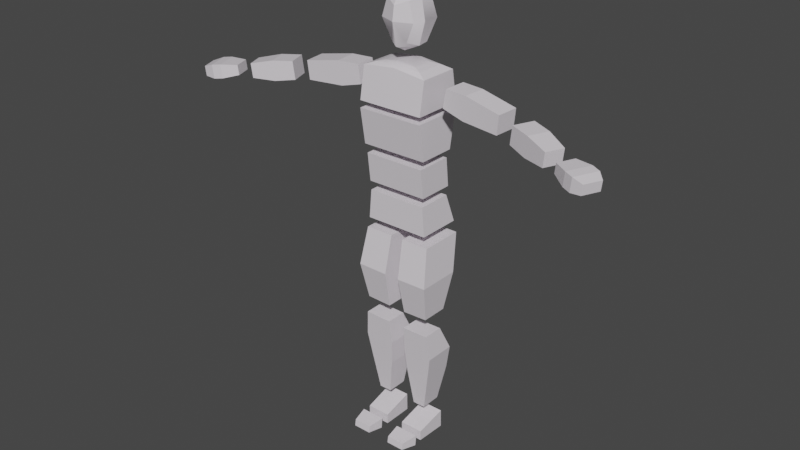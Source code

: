 # Source: esqueleto.blend  (saved by Blender 2.90.8; exported with 4.5.12 LTS)
import bpy
from mathutils import Matrix  # noqa: F401  (used for matrix-valued properties, if any)

bpy.ops.wm.read_factory_settings(use_empty=True)
scene = bpy.context.scene
scene.name = 'Scene'

# ---- collections
col_collection = bpy.data.collections.new('Collection'); scene.collection.children.link(col_collection)

# ---- materials (node trees are filled in below, after node groups)
mat_material_001 = bpy.data.materials.new('Material.001')
mat_material_001.use_transparent_shadow = False
mat_material_001.diffuse_color = (0.7969, 0.7471, 0.8, 1.0)

# ---- material node trees
mat_material_001.use_nodes = True; mat_material_001.node_tree.nodes.clear()
_N = mat_material_001.node_tree.nodes; _L = mat_material_001.node_tree.links
n0 = _N.new('ShaderNodeBsdfPrincipled'); n0.name = 'Principled BSDF'; n0.location = (10, 300)
n0.distribution = 'GGX'
n0.subsurface_method = 'BURLEY'
n0.inputs[0].default_value = (0.7969, 0.7471, 0.8, 1.0)
n0.inputs[2].default_value = 0.4
n0.inputs[3].default_value = 1.45
n0.inputs[27].default_value = (0.0, 0.0, 0.0, 1.0)
n0.inputs[28].default_value = 1.0
n1 = _N.new('ShaderNodeOutputMaterial'); n1.name = 'Material Output'; n1.location = (300, 300)
_L.new(n0.outputs[0], n1.inputs[0])
n1.is_active_output = True

# ---- world
world_world = bpy.data.worlds.new('World'); scene.world = world_world
world_world.use_nodes = True; world_world.node_tree.nodes.clear()
_N = world_world.node_tree.nodes; _L = world_world.node_tree.links
n0 = _N.new('ShaderNodeOutputWorld'); n0.name = 'World Output'; n0.location = (300, 300)
n1 = _N.new('ShaderNodeBackground'); n1.name = 'Background'; n1.location = (10, 300)
n1.inputs[0].default_value = (0.05088, 0.05088, 0.05088, 1.0)
_L.new(n1.outputs[0], n0.inputs[0])
n0.is_active_output = True
world_world.color = (0.05088, 0.05088, 0.05088)
world_world.use_sun_shadow = False
world_world.sun_shadow_jitter_overblur = 0.0

# ---- meshes
me_human = bpy.data.meshes.new('Human')
me_human.from_pydata([(0.7845, 0.2456, -4.733), (0.2229, 0.2456, -4.733), (0.2165, -0.4743, -4.916), (0.7645, -0.4743, -4.916), (0.2229, 0.2541, -5.167), (0.7845, 0.2541, -5.167), (0.7645, -0.4743, -5.159), (0.2165, -0.4743, -5.159), (-0.000129, 0.5575, 2.753), (0.772, 0.553, 2.753), (0.772, -0.6124, 2.753), (-0.000129, -0.619, 2.753), (0.7693, 0.5414, 2.594), (-0.000129, 0.5453, 2.594), (-0.000129, -0.6221, 2.594), (0.7693, -0.6221, 2.594), (0.7693, -0.4893, 1.763), (-0.000129, -0.4893, 1.763), (-0.000129, 0.3859, 1.763), (0.7693, 0.3859, 1.763), (0.4587, -0.08032, 4.51), (0.3679, -0.08032, 4.999), (0.2735, -0.3376, 4.932), (0.394, -0.3599, 4.51), (-0.000129, 0.2166, 5.197), (0.3747, 0.201, 4.98), (-0.000129, 0.3509, 4.999), (-0.000129, 0.1955, 3.875), (-0.000129, 0.4201, 4.51), (0.4658, 0.2887, 4.51), (0.3282, 0.1487, 4.022), (0.3563, -0.1216, 4.009), (0.1913, -0.3153, 4.069), (-0.000129, -0.5157, 4.51), (-0.000129, -0.4134, 3.988), (0.7098, 0.3606, 1.57), (-0.000129, 0.3606, 1.57), (-0.000129, -0.4858, 1.57), (0.7098, -0.4858, 1.57), (0.7098, -0.4043, 0.8983), (-0.000129, -0.4043, 0.8983), (-0.000129, 0.4312, 0.8983), (0.7098, 0.4312, 0.8983), (0.6891, 0.4043, 0.6964), (-0.000129, 0.4043, 0.6964), (-0.000129, -0.4043, 0.6964), (0.6891, -0.4043, 0.6964), (0.7457, -0.4043, 0.0251), (-0.000129, -0.4043, 0.0251), (-0.000129, 0.6154, 0.0251), (0.7457, 0.6154, 0.0251), (0.8089, 0.6277, -0.2298), (0.1477, 0.6277, -0.2298), (0.1477, -0.392, -0.2298), (0.8089, -0.392, -0.2298), (0.8952, -0.5706, -1.102), (0.1785, -0.5709, -1.112), (0.1785, 0.4344, -1.112), (0.2092, 0.2285, -1.994), (0.8011, 0.2292, -1.974), (0.8011, -0.3916, -1.974), (0.2092, -0.3923, -1.994), (0.8952, 0.4348, -1.102), (0.8367, 0.07682, -2.386), (0.2061, 0.07682, -2.401), (0.2061, -0.4104, -2.401), (0.8367, -0.4104, -2.386), (0.9, -0.3518, -2.993), (0.1862, -0.3512, -2.993), (0.1862, 0.3701, -2.993), (0.3505, 0.2728, -4.437), (0.6448, 0.2728, -4.437), (0.6448, -0.2101, -4.437), (0.3505, -0.2101, -4.437), (0.9, 0.3695, -2.993), (0.2283, 0.394, -3.561), (0.8009, 0.3927, -3.561), (0.8009, -0.2982, -3.561), (0.2283, -0.2969, -3.561), (0.2229, -0.6585, -4.92), (0.7845, -0.6585, -4.92), (0.7845, -0.685, -5.167), (0.2229, -0.685, -5.167), (-0.000129, -0.3153, 5.094), (-0.000129, -0.4681, 4.825), (0.772, 0.4261, 3.481), (0.772, -0.4866, 3.484), (-0.000129, 0.4239, 3.568), (-0.000129, -0.4866, 3.574), (-0.000129, -0.08032, 5.224), (0.703, -1.037, -4.959), (0.703, -1.061, -5.116), (0.278, -1.037, -4.959), (0.278, -1.061, -5.116), (0.6489, 0.3165, -4.838), (0.3586, 0.3165, -4.838), (1.571, -0.2893, 2.786), (1.071, -0.271, 2.925), (1.116, 0.2628, 2.934), (1.615, 0.2057, 2.796), (1.181, 0.2332, 3.351), (1.684, 0.1886, 3.339), (1.137, -0.2618, 3.341), (1.64, -0.3063, 3.329), (2.47, 0.1302, 2.751), (2.518, 0.1174, 3.177), (2.474, -0.3776, 3.167), (2.426, -0.3647, 2.741), (3.234, -0.6177, 2.596), (2.786, -0.4456, 2.677), (2.963, 0.01886, 2.669), (3.411, -0.1532, 2.588), (3.015, 0.006032, 3.078), (3.46, -0.164, 3.04), (2.838, -0.4584, 3.086), (3.283, -0.6284, 3.048), (3.9, -0.3857, 2.589), (3.942, -0.3962, 2.914), (3.781, -0.7968, 2.922), (3.739, -0.7864, 2.597), (4.454, -0.9037, 2.524), (4.118, -0.7519, 2.616), (4.217, -0.502, 2.612), (4.591, -0.5555, 2.517), (4.246, -0.5091, 2.835), (4.63, -0.5653, 2.83), (4.487, -0.9108, 2.837), (4.147, -0.7589, 2.84), (4.089, -0.9044, 2.843), (4.408, -1.115, 2.841), (4.061, -0.8974, 2.619), (4.369, -1.105, 2.528), (4.56, -1.181, 2.501), (4.651, -0.9563, 2.497), (4.862, -1.03, 2.513), (4.797, -1.191, 2.516), (4.6, -1.191, 2.814), (4.691, -0.9661, 2.81), (4.782, -0.6332, 2.491), (4.821, -0.643, 2.803), (4.825, -1.198, 2.74), (4.89, -1.037, 2.737), (0.5561, -0.3659, 3.567), (-0.000129, -0.3691, 3.631), (-0.000129, 0.3063, 3.629), (0.5562, 0.305, 3.567), (0.3852, -0.2648, 3.606), (-0.000129, -0.267, 3.66), (-0.000129, 0.2045, 3.659), (0.3853, 0.2036, 3.605), (0.3586, 0.3209, -5.062), (4.955, -0.7987, 2.508), (4.984, -0.8057, 2.732), (-0.000129, -0.1391, 3.846), (0.394, -0.3599, 4.51)], [], [(0, 1, 2, 3), (4, 5, 6, 7), (8, 9, 10, 11), (12, 13, 14, 15), (16, 15, 14, 17), (18, 19, 16, 17), (19, 12, 15, 16), (18, 13, 12, 19), (20, 21, 22, 23), (24, 25, 26), (27, 28, 29, 30), (31, 20, 23, 32), (32, 23, 33, 34), (35, 36, 37, 38), (39, 38, 37, 40), (41, 42, 39, 40), (42, 35, 38, 39), (41, 36, 35, 42), (43, 44, 45, 46), (47, 46, 45, 48), (49, 50, 47, 48), (50, 43, 46, 47), (49, 44, 43, 50), (51, 52, 53, 54), (55, 54, 53, 56), (56, 53, 52, 57), (58, 59, 60, 61), (62, 51, 54, 55), (57, 52, 51, 62), (58, 57, 62, 59), (59, 62, 55, 60), (61, 56, 57, 58), (60, 55, 56, 61), (63, 64, 65, 66), (67, 66, 65, 68), (68, 65, 64, 69), (70, 71, 72, 73), (74, 63, 66, 67), (69, 64, 63, 74), (70, 75, 76, 71), (71, 76, 77, 72), (73, 78, 75, 70), (72, 77, 78, 73), (75, 69, 74, 76), (76, 74, 67, 77), (78, 68, 69, 75), (77, 67, 68, 78), (79, 80, 81, 82), (83, 84, 22), (29, 28, 26, 25), (33, 23, 22, 84), (10, 9, 85, 86), (9, 8, 87, 85), (11, 10, 86, 88), (21, 89, 83, 22), (7, 2, 1, 4), (6, 3, 2, 7), (5, 0, 3, 6), (81, 80, 90, 91), (91, 90, 92, 93), (82, 81, 91, 93), (80, 79, 92, 90), (93, 92, 79, 82), (1, 0, 94, 95), (96, 97, 98, 99), (99, 98, 100, 101), (101, 100, 102, 103), (103, 102, 97, 96), (104, 105, 106, 107), (100, 98, 97, 102), (106, 103, 96, 107), (105, 101, 103, 106), (104, 99, 101, 105), (107, 96, 99, 104), (108, 109, 110, 111), (111, 110, 112, 113), (113, 112, 114, 115), (115, 114, 109, 108), (116, 117, 118, 119), (112, 110, 109, 114), (118, 115, 108, 119), (117, 113, 115, 118), (116, 111, 113, 117), (119, 108, 111, 116), (120, 121, 122, 123), (123, 122, 124, 125), (126, 127, 128, 129), (129, 128, 130, 131), (132, 133, 134, 135), (127, 121, 130, 128), (136, 129, 131, 132), (137, 126, 129, 136), (138, 123, 125, 139), (133, 120, 123, 138), (132, 131, 120, 133), (139, 125, 126, 137), (124, 122, 121, 127), (137, 136, 140, 141), (125, 124, 127, 126), (131, 130, 121, 120), (142, 143, 88, 86), (144, 145, 85, 87), (143, 142, 146, 147), (145, 142, 86, 85), (148, 147, 146, 149), (142, 145, 149, 146), (145, 144, 148, 149), (4, 1, 95, 150), (134, 141, 140, 135), (151, 152, 141, 134), (133, 138, 151, 134), (139, 137, 141, 152), (136, 132, 135, 140), (138, 139, 152, 151), (25, 24, 89, 21), (30, 29, 20, 31), (29, 25, 21, 20), (27, 30, 31, 153), (31, 32, 34, 153)])
me_human.polygons.foreach_set('use_smooth', [True] * 119)
_k = set([(0, 1), (0, 3), (0, 5), (0, 94), (1, 2), (1, 4), (1, 95), (2, 3), (2, 7), (3, 6), (4, 5), (4, 7), (4, 150), (5, 6), (6, 7), (8, 9), (9, 10), (9, 85), (10, 11), (10, 86), (12, 13), (12, 15), (12, 19), (14, 15), (15, 16), (16, 17), (16, 19), (18, 19), (20, 21), (20, 31), (21, 22), (21, 25), (21, 89), (22, 23), (22, 83), (22, 84), (23, 32), (23, 33), (24, 25), (24, 26), (24, 89), (25, 26), (25, 29), (26, 28), (27, 28), (27, 30), (27, 153), (28, 29), (29, 30), (30, 31), (31, 32), (31, 153), (33, 34), (33, 84), (35, 36), (35, 38), (35, 42), (37, 38), (38, 39), (39, 40), (39, 42), (41, 42), (43, 44), (43, 46), (43, 50), (45, 46), (46, 47), (47, 48), (47, 50), (49, 50), (51, 52), (51, 54), (51, 62), (52, 53), (52, 57), (53, 54), (53, 56), (54, 55), (55, 56), (55, 60), (55, 62), (56, 61), (57, 58), (57, 62), (58, 59), (58, 61), (59, 60), (59, 62), (60, 61), (63, 64), (63, 66), (63, 74), (64, 65), (64, 69), (65, 66), (65, 68), (66, 67), (67, 74), (67, 77), (68, 69), (68, 78), (69, 74), (69, 75), (70, 71), (70, 73), (70, 75), (71, 72), (71, 76), (72, 73), (72, 77), (73, 78), (74, 76), (75, 76), (75, 78), (79, 80), (79, 82), (79, 92), (80, 81), (80, 90), (81, 82), (81, 91), (82, 93), (83, 84), (83, 89), (85, 86), (85, 87), (85, 145), (86, 88), (86, 142), (90, 91), (90, 92), (91, 93), (92, 93), (94, 95), (95, 150), (96, 97), (96, 99), (96, 107), (97, 98), (97, 102), (98, 99), (98, 100), (99, 104), (100, 101), (100, 102), (101, 103), (101, 105), (102, 103), (103, 106), (104, 105), (104, 107), (105, 106), (106, 107), (108, 109), (108, 111), (108, 119), (109, 110), (109, 114), (110, 111), (110, 112), (111, 116), (112, 113), (112, 114), (113, 115), (113, 117), (114, 115), (115, 118), (116, 117), (116, 119), (117, 118), (118, 119), (120, 123), (120, 131), (121, 122), (121, 130), (122, 123), (122, 124), (123, 125), (123, 138), (124, 125), (124, 127), (125, 126), (125, 139), (126, 129), (127, 128), (128, 129), (128, 130), (129, 131), (129, 136), (130, 131), (131, 132), (132, 133), (132, 135), (132, 136), (133, 138), (134, 135), (134, 151), (135, 140), (136, 137), (136, 140), (137, 139), (138, 139), (138, 151), (139, 152), (140, 141), (141, 152), (142, 143), (142, 145), (142, 146), (144, 145), (145, 149), (146, 147), (146, 149), (148, 149), (151, 152)])
me_human.attributes.new('sharp_edge', 'BOOLEAN', 'EDGE').data.foreach_set('value', [ (min(e.vertices), max(e.vertices)) in _k for e in me_human.edges])
_uv = me_human.uv_layers.new(name='UVMap')
_uv.uv.foreach_set('vector', [0.625, 0.625, 0.875, 0.625, 0.875, 0.75, 0.625, 0.75, 0.125, 0.625, 0.375, 0.625, 0.375, 0.75, 0.125, 0.75, 0.125, 0.5, 0.375, 0.5, 0.375, 0.75, 0.125, 0.75, 0.625, 0.5, 0.875, 0.5, 0.875, 0.75, 0.625, 0.75, 0.375, 0.75, 0.625, 0.75, 0.625, 1.0, 0.375, 1.0, 0.125, 0.5, 0.375, 0.5, 0.375, 0.75, 0.125, 0.75, 0.375, 0.5, 0.625, 0.5, 0.625, 0.75, 0.375, 0.75, 0.375, 0.25, 0.625, 0.25, 0.625, 0.5, 0.375, 0.5, 0.5, 0.625, 0.625, 0.625, 0.625, 0.75, 0.5, 0.75, 0.0, 0.0, 0.5, 0.5, 0.5, 0.25, 0.375, 0.25, 0.5, 0.25, 0.5, 0.5, 0.375, 0.5, 0.375, 0.625, 0.5, 0.625, 0.5, 0.75, 0.375, 0.75, 0.375, 0.75, 0.5, 0.75, 0.5, 1.0, 0.375, 1.0, 0.625, 0.5, 0.875, 0.5, 0.875, 0.75, 0.625, 0.75, 0.375, 0.75, 0.625, 0.75, 0.625, 1.0, 0.375, 1.0, 0.125, 0.5, 0.375, 0.5, 0.375, 0.75, 0.125, 0.75, 0.375, 0.5, 0.625, 0.5, 0.625, 0.75, 0.375, 0.75, 0.375, 0.25, 0.625, 0.25, 0.625, 0.5, 0.375, 0.5, 0.625, 0.5, 0.875, 0.5, 0.875, 0.75, 0.625, 0.75, 0.375, 0.75, 0.625, 0.75, 0.625, 1.0, 0.375, 1.0, 0.125, 0.5, 0.375, 0.5, 0.375, 0.75, 0.125, 0.75, 0.375, 0.5, 0.625, 0.5, 0.625, 0.75, 0.375, 0.75, 0.375, 0.25, 0.625, 0.25, 0.625, 0.5, 0.375, 0.5, 0.625, 0.5, 0.875, 0.5, 0.875, 0.75, 0.625, 0.75, 0.5, 0.75, 0.625, 0.75, 0.625, 1.0, 0.5, 1.0, 0.5, 0.0, 0.625, 0.0, 0.625, 0.25, 0.5, 0.25, 0.125, 0.5, 0.375, 0.5, 0.375, 0.75, 0.125, 0.75, 0.5, 0.5, 0.625, 0.5, 0.625, 0.75, 0.5, 0.75, 0.5, 0.25, 0.625, 0.25, 0.625, 0.5, 0.5, 0.5, 0.375, 0.25, 0.5, 0.25, 0.5, 0.5, 0.375, 0.5, 0.375, 0.5, 0.5, 0.5, 0.5, 0.75, 0.375, 0.75, 0.375, 0.0, 0.5, 0.0, 0.5, 0.25, 0.375, 0.25, 0.375, 0.75, 0.5, 0.75, 0.5, 1.0, 0.375, 1.0, 0.625, 0.5, 0.875, 0.5, 0.875, 0.75, 0.625, 0.75, 0.5632, 0.75, 0.625, 0.75, 0.625, 1.0, 0.5632, 1.0, 0.5632, 0.0, 0.625, 0.0, 0.625, 0.25, 0.5632, 0.25, 0.125, 0.5, 0.375, 0.5, 0.375, 0.75, 0.125, 0.75, 0.5632, 0.5, 0.625, 0.5, 0.625, 0.75, 0.5632, 0.75, 0.5632, 0.25, 0.625, 0.25, 0.625, 0.5, 0.5632, 0.5, 0.375, 0.25, 0.5, 0.25, 0.5, 0.5, 0.375, 0.5, 0.375, 0.5, 0.5, 0.5, 0.5, 0.75, 0.375, 0.75, 0.375, 0.0, 0.5, 0.0, 0.5, 0.25, 0.375, 0.25, 0.375, 0.75, 0.5, 0.75, 0.5, 1.0, 0.375, 1.0, 0.5, 0.25, 0.5632, 0.25, 0.5632, 0.5, 0.5, 0.5, 0.5, 0.5, 0.5632, 0.5, 0.5632, 0.75, 0.5, 0.75, 0.5, 0.0, 0.5632, 0.0, 0.5632, 0.25, 0.5, 0.25, 0.5, 0.75, 0.5632, 0.75, 0.5632, 1.0, 0.5, 1.0, 0.625, 0.125, 0.625, 0.625, 0.375, 0.625, 0.375, 0.125, 0.0, 0.0, 0.5, 1.0, 0.5, 0.75, 0.5, 0.5, 0.5, 0.25, 0.5, 0.25, 0.5, 0.5, 0.5, 1.0, 0.5, 0.75, 0.5, 0.75, 0.5, 1.0, 0.375, 0.75, 0.375, 0.5, 0.375, 0.5, 0.375, 0.75, 0.375, 0.5, 0.125, 0.5, 0.125, 0.5, 0.375, 0.5, 0.125, 0.75, 0.375, 0.75, 0.375, 0.75, 0.125, 0.75, 0.5, 0.625, 0.0, 0.0, 0.0, 0.0, 0.5, 0.75, 0.375, 0.0, 0.625, 0.0, 0.625, 0.125, 0.375, 0.125, 0.375, 0.75, 0.625, 0.75, 0.625, 1.0, 0.375, 1.0, 0.375, 0.625, 0.625, 0.625, 0.625, 0.75, 0.375, 0.75, 0.375, 0.625, 0.625, 0.625, 0.625, 0.75, 0.375, 0.75, 0.375, 0.75, 0.625, 0.75, 0.625, 1.0, 0.375, 1.0, 0.125, 0.625, 0.375, 0.625, 0.375, 0.75, 0.125, 0.75, 0.625, 0.625, 0.875, 0.625, 0.875, 0.75, 0.625, 0.75, 0.375, 0.0, 0.625, 0.0, 0.625, 0.125, 0.375, 0.125, 0.875, 0.625, 0.625, 0.625, 0.625, 0.625, 0.875, 0.625, 0.5129, 0.0, 0.625, 0.0, 0.625, 0.25, 0.5129, 0.25, 0.5129, 0.25, 0.625, 0.25, 0.625, 0.5, 0.5129, 0.5, 0.5129, 0.5, 0.625, 0.5, 0.625, 0.75, 0.5129, 0.75, 0.5129, 0.75, 0.625, 0.75, 0.625, 1.0, 0.5129, 1.0, 0.125, 0.5, 0.375, 0.5, 0.375, 0.75, 0.125, 0.75, 0.625, 0.5, 0.875, 0.5, 0.875, 0.75, 0.625, 0.75, 0.375, 0.75, 0.5129, 0.75, 0.5129, 1.0, 0.375, 1.0, 0.375, 0.5, 0.5129, 0.5, 0.5129, 0.75, 0.375, 0.75, 0.375, 0.25, 0.5129, 0.25, 0.5129, 0.5, 0.375, 0.5, 0.375, 0.0, 0.5129, 0.0, 0.5129, 0.25, 0.375, 0.25, 0.5129, 0.0, 0.625, 0.0, 0.625, 0.25, 0.5129, 0.25, 0.5129, 0.25, 0.625, 0.25, 0.625, 0.5, 0.5129, 0.5, 0.5129, 0.5, 0.625, 0.5, 0.625, 0.75, 0.5129, 0.75, 0.5129, 0.75, 0.625, 0.75, 0.625, 1.0, 0.5129, 1.0, 0.125, 0.5, 0.375, 0.5, 0.375, 0.75, 0.125, 0.75, 0.625, 0.5, 0.875, 0.5, 0.875, 0.75, 0.625, 0.75, 0.375, 0.75, 0.5129, 0.75, 0.5129, 1.0, 0.375, 1.0, 0.375, 0.5, 0.5129, 0.5, 0.5129, 0.75, 0.375, 0.75, 0.375, 0.25, 0.5129, 0.25, 0.5129, 0.5, 0.375, 0.5, 0.375, 0.0, 0.5129, 0.0, 0.5129, 0.25, 0.375, 0.25, 0.5129, 0.09274, 0.625, 0.09274, 0.625, 0.25, 0.5129, 0.25, 0.5129, 0.25, 0.625, 0.25, 0.625, 0.5, 0.5129, 0.5, 0.5129, 0.6573, 0.625, 0.6573, 0.625, 0.75, 0.5129, 0.75, 0.5129, 0.75, 0.625, 0.75, 0.625, 1.0, 0.5129, 1.0, 0.375, 0.0, 0.375, 0.09274, 0.375, 0.09274, 0.375, 0.0, 0.625, 0.6573, 0.875, 0.6573, 0.875, 0.75, 0.625, 0.75, 0.375, 0.75, 0.5129, 0.75, 0.5129, 1.0, 0.375, 1.0, 0.375, 0.6573, 0.5129, 0.6573, 0.5129, 0.75, 0.375, 0.75, 0.375, 0.25, 0.5129, 0.25, 0.5129, 0.5, 0.375, 0.5, 0.375, 0.09274, 0.5129, 0.09274, 0.5129, 0.25, 0.375, 0.25, 0.375, 0.0, 0.5129, 0.0, 0.5129, 0.09274, 0.375, 0.09274, 0.375, 0.5, 0.5129, 0.5, 0.5129, 0.6573, 0.375, 0.6573, 0.625, 0.5, 0.875, 0.5, 0.875, 0.6573, 0.625, 0.6573, 0.375, 0.6573, 0.375, 0.75, 0.375, 0.75, 0.375, 0.6573, 0.5129, 0.5, 0.625, 0.5, 0.625, 0.6573, 0.5129, 0.6573, 0.5129, 0.0, 0.625, 0.0, 0.625, 0.09274, 0.5129, 0.09274, 0.3031, 0.6994, 0.1969, 0.6994, 0.125, 0.75, 0.375, 0.75, 0.1969, 0.5506, 0.3031, 0.5506, 0.375, 0.5, 0.125, 0.5, 0.1969, 0.6994, 0.3031, 0.6994, 0.3031, 0.6994, 0.1969, 0.6994, 0.3031, 0.5506, 0.3031, 0.6994, 0.375, 0.75, 0.375, 0.5, 0.1969, 0.5506, 0.1969, 0.6994, 0.3031, 0.6994, 0.3031, 0.5506, 0.3031, 0.6994, 0.3031, 0.5506, 0.3031, 0.5506, 0.3031, 0.6994, 0.3031, 0.5506, 0.1969, 0.5506, 0.1969, 0.5506, 0.3031, 0.5506, 0.375, 0.125, 0.625, 0.125, 0.625, 0.125, 0.375, 0.125, 0.125, 0.6573, 0.375, 0.6573, 0.375, 0.75, 0.125, 0.75, 0.125, 0.5, 0.375, 0.5, 0.375, 0.6573, 0.125, 0.6573, 0.375, 0.09274, 0.375, 0.25, 0.375, 0.25, 0.375, 0.09274, 0.375, 0.5, 0.375, 0.6573, 0.375, 0.6573, 0.375, 0.5, 0.375, 0.75, 0.375, 1.0, 0.375, 1.0, 0.375, 0.75, 0.375, 0.25, 0.375, 0.5, 0.375, 0.5, 0.375, 0.25, 0.5, 0.5, 0.0, 0.0, 0.0, 0.0, 0.5, 0.625, 0.375, 0.5, 0.5, 0.5, 0.5, 0.625, 0.375, 0.625, 0.5, 0.5, 0.625, 0.5, 0.625, 0.625, 0.5, 0.625, 0.375, 0.25, 0.375, 0.5, 0.375, 0.625, 0.0, 0.0, 0.375, 0.625, 0.375, 0.75, 0.375, 1.0, 0.0, 0.0])
me_human.materials.append(mat_material_001)
me_human.use_remesh_fix_poles = True
me_human.use_remesh_preserve_attributes = False
me_human.use_mirror_vertex_groups = False
me_human.update()
me_human.normals_split_custom_set([tuple(v) for v in zip(*[iter([0.0, -0.2466, 0.9691, 0.0, -0.2466, 0.9691, 0.0, -0.2466, 0.9691, 0.0, -0.2466, 0.9691, 0.0, -0.01099, -0.9999, 0.0, -0.01099, -0.9999, 0.0, -0.01099, -0.9999, 0.0, -0.01099, -0.9999, -2.802e-07, 0.0, -1.0, -2.802e-07, 0.0, -1.0, -2.802e-07, 0.0, -1.0, -2.802e-07, 0.0, -1.0, -2.659e-07, 0.0, 1.0, -2.659e-07, 0.0, 1.0, -2.659e-07, 0.0, 1.0, -2.659e-07, 0.0, 1.0, 0.0, -0.9875, -0.1578, 0.0, -0.9875, -0.1578, 0.0, -0.9875, -0.1578, 0.0, -0.9875, -0.1578, 0.0, 2.724e-07, -1.0, 0.0, 2.724e-07, -1.0, 0.0, 2.724e-07, -1.0, 0.0, 2.724e-07, -1.0, 1.0, 0.0, 0.0, 1.0, 0.0, 0.0, 1.0, 0.0, 0.0, 1.0, 0.0, 0.0, 0.002471, 0.9825, -0.1861, 0.002471, 0.9825, -0.1861, 0.002471, 0.9825, -0.1861, 0.002471, 0.9825, -0.1861, 0.9276, -0.307, 0.2127, 0.927, -0.3024, 0.222, 0.927, -0.3024, 0.222, 0.9245, -0.3042, 0.2298, 0.3386, 0.7786, 0.5284, 0.3386, 0.7786, 0.5284, 0.3386, 0.7786, 0.5284, 0.2641, 0.9074, -0.327, 0.2641, 0.9074, -0.327, 0.2641, 0.9074, -0.327, 0.2641, 0.9074, -0.327, 0.8502, -0.4476, -0.2771, 0.9276, -0.307, 0.2127, 0.9245, -0.3042, 0.2298, 0.8502, -0.4476, -0.2771, 0.4529, -0.7156, -0.5318, 0.4135, -0.8831, -0.2218, 0.4135, -0.8831, -0.2218, -6.527e-06, -0.808, -0.5892, 0.0, -1.408e-07, 1.0, 0.0, -1.408e-07, 1.0, 0.0, -1.408e-07, 1.0, 0.0, -1.408e-07, 1.0, -7.761e-08, -0.9927, -0.1205, -7.761e-08, -0.9927, -0.1205, -7.761e-08, -0.9927, -0.1205, -7.761e-08, -0.9927, -0.1205, -1.407e-06, 1.427e-07, -1.0, -1.407e-06, 1.427e-07, -1.0, -1.407e-06, 1.427e-07, -1.0, -1.407e-06, 1.427e-07, -1.0, 1.0, 0.0, 0.0, 1.0, 0.0, 0.0, 1.0, 0.0, 0.0, 1.0, 0.0, 0.0, 6.22e-08, 0.9945, 0.1046, 6.22e-08, 0.9945, 0.1046, 6.22e-08, 0.9945, 0.1046, 6.22e-08, 0.9945, 0.1046, 1.497e-06, -1.474e-07, 1.0, 1.497e-06, -1.474e-07, 1.0, 1.497e-06, -1.474e-07, 1.0, 1.497e-06, -1.474e-07, 1.0, -7.061e-07, -1.0, -9.281e-07, -7.061e-07, -1.0, -9.281e-07, -7.061e-07, -1.0, -9.281e-07, -7.061e-07, -1.0, -9.281e-07, -1.346e-06, 1.626e-07, -1.0, -1.346e-06, 1.626e-07, -1.0, -1.346e-06, 1.626e-07, -1.0, -1.346e-06, 1.626e-07, -1.0, 0.9965, -4.84e-08, 0.08397, 0.9965, -4.84e-08, 0.08397, 0.9965, -4.84e-08, 0.08397, 0.9965, -4.84e-08, 0.08397, 4.279e-07, 0.9539, 0.3, 4.279e-07, 0.9539, 0.3, 4.279e-07, 0.9539, 0.3, 4.279e-07, 0.9539, 0.3, 0.0, -1.608e-07, 1.0, 0.0, -1.608e-07, 1.0, 0.0, -1.608e-07, 1.0, 0.0, -1.608e-07, 1.0, -0.001177, -0.9799, 0.1996, -0.001177, -0.9799, 0.1996, -0.001177, -0.9799, 0.1996, -0.001177, -0.9799, 0.1996, -0.9994, 2.047e-09, -0.03484, -0.9994, -1.667e-08, -0.03484, -0.9994, -1.667e-08, -0.03484, -0.9994, -6.167e-10, -0.03484, 0.03314, 1.925e-07, -0.9995, 0.03314, 1.925e-07, -0.9995, 0.03314, 1.925e-07, -0.9995, 0.03314, 1.925e-07, -0.9995, 0.9951, 0.0, 0.09853, 0.9951, 0.0, 0.09853, 0.9951, 0.0, 0.09853, 0.9951, 0.0, 0.09853, 0.001287, 0.9766, -0.2149, 0.001287, 0.9766, -0.2149, 0.001287, 0.9766, -0.2149, 0.001287, 0.9766, -0.2149, 0.004374, 0.9735, -0.2285, 0.004374, 0.9735, -0.2285, 0.004374, 0.9735, -0.2285, 0.004374, 0.9735, -0.2285, 0.9942, 0.0, -0.1073, 0.9942, 0.0, -0.1073, 0.9942, 0.0, -0.1073, 0.9942, 0.0, -0.1073, -0.9994, 2.076e-08, -0.03484, -0.9994, 2.047e-09, -0.03484, -0.9994, -6.167e-10, -0.03484, -0.9994, 2.076e-08, -0.03484, 0.005267, -0.9798, -0.1999, 0.005267, -0.9798, -0.1999, 0.005267, -0.9798, -0.1999, 0.005267, -0.9798, -0.1999, -0.02436, 0.0, 0.9997, -0.02436, 0.0, 0.9997, -0.02436, 0.0, 0.9997, -0.02436, 0.0, 0.9997, -0.0003627, -0.9954, -0.09612, 0.0006621, -0.9952, -0.0977, 0.0006621, -0.9952, -0.0977, -0.000374, -0.9954, -0.09611, -0.9994, 0.0, 0.03362, -0.9994, 0.0, 0.03362, -0.9994, 0.0, 0.03362, -0.9994, 0.0, 0.03362, 0.0, 0.0, -1.0, 0.0, 0.0, -1.0, 0.0, 0.0, -1.0, 0.0, 0.0, -1.0, 0.9946, 0.0, 0.1038, 0.9946, 0.0, 0.1038, 0.9946, 0.0, 0.1038, 0.9946, 0.0, 0.1038, -0.004607, 0.8985, 0.439, -0.004607, 0.8985, 0.439, -0.004607, 0.8985, 0.439, -0.004607, 0.8985, 0.439, 0.001422, 0.9907, -0.1363, 0.001422, 0.9907, -0.1363, 0.001422, 0.9907, -0.1363, 0.001422, 0.9907, -0.1363, 0.9845, 0.0, -0.1753, 0.9848, 0.0, -0.1736, 0.9848, 0.0, -0.1736, 0.9845, 0.0, -0.1753, -0.9904, 0.0, -0.1382, -0.9904, 0.0, -0.1382, -0.9904, 0.0, -0.1382, -0.9904, 0.0, -0.1382, -0.001428, -0.9951, -0.09924, -0.001143, -0.9951, -0.09886, -0.0009997, -0.9951, -0.09879, -0.001428, -0.9951, -0.09924, 0.001443, 0.9991, 0.04141, 0.001443, 0.9991, 0.04141, 0.001443, 0.9991, 0.04141, 0.001443, 0.9991, 0.04141, 0.9848, 0.0, -0.1736, 0.9851, 0.0, -0.172, 0.9851, 0.0, -0.172, 0.9848, 0.0, -0.1736, -0.9973, 0.0, -0.07401, -0.9973, 0.0, -0.07401, -0.9973, 0.0, -0.07401, -0.9973, 0.0, -0.07401, -0.001143, -0.9951, -0.09886, -0.0003627, -0.9954, -0.09612, -0.000374, -0.9954, -0.09611, -0.0009997, -0.9951, -0.09879, 0.0, 0.9943, -0.1068, 0.0, 0.9943, -0.1068, 0.0, 0.9943, -0.1068, 0.0, 0.9943, -0.1068, 0.2157, -0.8494, 0.4817, 0.2157, -0.8494, 0.4817, 0.2157, -0.8494, 0.4817, 0.3157, 0.9312, 0.1821, 0.3157, 0.9312, 0.1821, 0.3157, 0.9312, 0.1821, 0.3157, 0.9312, 0.1821, 0.3696, -0.9174, 0.1472, 0.3696, -0.9174, 0.1472, 0.3696, -0.9174, 0.1472, 0.3696, -0.9174, 0.1472, 1.0, -7.682e-09, 0.0, 1.0, -7.682e-09, 0.0, 1.0, -7.682e-09, 0.0, 1.0, -7.682e-09, 0.0, 0.01078, 0.986, 0.1665, -1.84e-05, 0.986, 0.1665, 1.01e-05, 0.986, 0.1665, 0.01078, 0.986, 0.1665, 7.118e-06, -0.9864, 0.1643, 0.01382, -0.9863, 0.1643, 0.01382, -0.9863, 0.1643, 1.366e-05, -0.9864, 0.1643, 0.4614, -0.4037, 0.7901, 0.4614, -0.4037, 0.7901, 0.4614, -0.4037, 0.7901, 0.4614, -0.4037, 0.7901, -1.0, 0.008869, 0.0001111, -1.0, 0.008869, 0.0001111, -1.0, 0.008869, 0.0001111, -1.0, 0.008869, 0.0001111, 0.0, -1.0, -2.235e-07, 0.0, -1.0, -2.235e-07, 0.0, -1.0, -2.235e-07, 0.0, -1.0, -2.235e-07, 0.9996, -0.02763, -0.0003461, 0.9996, -0.02763, -0.0003461, 0.9996, -0.02763, -0.0003461, 0.9996, -0.02763, -0.0003461, 0.9772, -0.2107, 0.02621, 0.9772, -0.2107, 0.02621, 0.9772, -0.2107, 0.02621, 0.9772, -0.2107, 0.02621, 0.0, -0.9888, 0.1493, 0.0, -0.9888, 0.1493, 0.0, -0.9888, 0.1493, 0.0, -0.9888, 0.1493, 0.0, -0.1341, -0.991, 0.0, -0.1341, -0.991, 0.0, -0.1341, -0.991, 0.0, -0.1341, -0.991, 0.0, -0.1025, 0.9947, 0.0, -0.1025, 0.9947, 0.0, -0.1025, 0.9947, 0.0, -0.1025, 0.9947, -0.9894, -0.1441, 0.01792, -0.9894, -0.1441, 0.01792, -0.9894, -0.1441, 0.01792, -0.9894, -0.1441, 0.01792, 0.0, 0.8288, 0.5596, 0.0, 0.8288, 0.5596, 0.0, 0.8288, 0.5596, 0.0, 0.8288, 0.5596, -0.2637, 0.0406, -0.9638, -0.2637, 0.0406, -0.9638, -0.2637, 0.0406, -0.9638, -0.2637, 0.0406, -0.9638, 0.09727, 0.9949, 0.0266, 0.1061, 0.9938, 0.03353, 0.1061, 0.9938, 0.03353, 0.09733, 0.9949, 0.02665, 0.02241, -0.02203, 0.9995, 0.02241, -0.02203, 0.9995, 0.02241, -0.02203, 0.9995, 0.02241, -0.02203, 0.9995, -0.07587, -0.9971, -0.00977, -0.06251, -0.998, 0.0007181, -0.06251, -0.998, 0.0007181, -0.07598, -0.9971, -0.009857, 0.9897, -0.086, -0.1143, 0.9897, -0.086, -0.1143, 0.9897, -0.086, -0.1143, 0.9897, -0.086, -0.1143, -0.9842, 0.08311, 0.1564, -0.9842, 0.08311, 0.1564, -0.9842, 0.08311, 0.1564, -0.9842, 0.08311, 0.1564, -0.08883, -0.9958, -0.01996, -0.07587, -0.9971, -0.00977, -0.07598, -0.9971, -0.009857, -0.08883, -0.9958, -0.01996, 0.1867, -0.03633, 0.9817, 0.1867, -0.03633, 0.9817, 0.1867, -0.03633, 0.9817, 0.1867, -0.03633, 0.9817, 0.08883, 0.9958, 0.01996, 0.09727, 0.9949, 0.0266, 0.09733, 0.9949, 0.02665, 0.08883, 0.9958, 0.01996, -0.05046, 0.02451, -0.9984, -0.05046, 0.02451, -0.9984, -0.05046, 0.02451, -0.9984, -0.05046, 0.02451, -0.9984, -0.1623, 0.045, -0.9857, -0.1623, 0.045, -0.9857, -0.1623, 0.045, -0.9857, -0.1623, 0.045, -0.9857, 0.3921, 0.9197, -0.02053, 0.3557, 0.9345, -0.0159, 0.3557, 0.9345, -0.0159, 0.3915, 0.9199, -0.02046, 0.08033, -0.01362, 0.9967, 0.08033, -0.01362, 0.9967, 0.08033, -0.01362, 0.9967, 0.08033, -0.01362, 0.9967, -0.3373, -0.9413, 0.01357, -0.3557, -0.9345, 0.0159, -0.3557, -0.9345, 0.0159, -0.337, -0.9414, 0.01353, 0.919, -0.372, -0.1306, 0.919, -0.372, -0.1306, 0.919, -0.372, -0.1306, 0.919, -0.372, -0.1306, -0.9261, 0.3547, 0.1289, -0.9261, 0.3547, 0.1289, -0.9261, 0.3547, 0.1289, -0.9261, 0.3547, 0.1289, -0.3175, -0.9482, 0.01108, -0.3373, -0.9413, 0.01357, -0.337, -0.9414, 0.01353, -0.3175, -0.9482, 0.01108, 0.221, -0.06854, 0.9729, 0.221, -0.06854, 0.9729, 0.221, -0.06854, 0.9729, 0.221, -0.06854, 0.9729, 0.429, 0.9029, -0.02529, 0.3921, 0.9197, -0.02053, 0.3915, 0.9199, -0.02046, 0.429, 0.9029, -0.02529, -0.004006, -0.0167, -0.9999, -0.004006, -0.0167, -0.9999, -0.004006, -0.0167, -0.9999, -0.004006, -0.0167, -0.9999, -0.2339, 0.07511, -0.9693, -0.2339, 0.07506, -0.9693, -0.2341, 0.07409, -0.9694, -0.2341, 0.07409, -0.9694, 0.1449, 0.9894, 0.01262, 0.1449, 0.9894, 0.01262, 0.1449, 0.9894, 0.01262, 0.1449, 0.9894, 0.01262, 0.01492, 0.01334, 0.9998, 0.01495, 0.01337, 0.9998, 0.01437, 0.01266, 0.9998, 0.01437, 0.01266, 0.9998, -0.5493, -0.8345, 0.04358, -0.5493, -0.8345, 0.04358, -0.5493, -0.8345, 0.04358, -0.5493, -0.8345, 0.04358, 0.06031, -0.04424, -0.9972, 0.06031, -0.04424, -0.9972, 0.06031, -0.04424, -0.9972, 0.06031, -0.04424, -0.9972, -0.9209, 0.368, 0.1286, -0.9209, 0.368, 0.1286, -0.9209, 0.368, 0.1286, -0.9209, 0.368, 0.1286, -0.3665, -0.9303, 0.01735, -0.3665, -0.9303, 0.01735, -0.3665, -0.9303, 0.01735, -0.3665, -0.9303, 0.01735, 0.1261, -0.03112, 0.9915, 0.1261, -0.03112, 0.9915, 0.1261, -0.03112, 0.9915, 0.1261, -0.03112, 0.9915, 0.3743, 0.9271, -0.01849, 0.3743, 0.9271, -0.01849, 0.3743, 0.9271, -0.01849, 0.3743, 0.9271, -0.01849, -0.1261, 0.03112, -0.9915, -0.1261, 0.03112, -0.9915, -0.1261, 0.03112, -0.9915, -0.1261, 0.03112, -0.9915, -0.1261, 0.03112, -0.9915, -0.1261, 0.03112, -0.9915, -0.1261, 0.03112, -0.9915, -0.1261, 0.03112, -0.9915, 0.1261, -0.03112, 0.9915, 0.1261, -0.03112, 0.9915, 0.1261, -0.03112, 0.9915, 0.1261, -0.03112, 0.9915, -0.9209, 0.368, 0.1286, -0.9209, 0.368, 0.1286, -0.9209, 0.368, 0.1286, -0.9209, 0.368, 0.1286, 0.3073, -0.1052, 0.9458, 0.3073, -0.1052, 0.9458, 0.3073, -0.1052, 0.9458, 0.3073, -0.1052, 0.9458, 0.01549, 0.01404, 0.9998, 0.01549, 0.01404, 0.9998, 0.01495, 0.01337, 0.9998, 0.01492, 0.01334, 0.9998, -0.2337, 0.07609, -0.9693, -0.2337, 0.07609, -0.9693, -0.2339, 0.07506, -0.9693, -0.2339, 0.07511, -0.9693, 0.1043, -0.4335, 0.8951, -0.002436, -0.5273, 0.8497, 0.003182, -0.5273, 0.8497, 0.1043, -0.4335, 0.8951, -0.007173, 0.3636, 0.9315, 0.0992, 0.4518, 0.8866, 0.0992, 0.4518, 0.8866, 5.573e-05, 0.5402, 0.8415, -0.005723, -0.101, 0.9949, 0.1226, -0.2204, 0.9677, 0.1226, -0.2204, 0.9677, -0.05848, -0.3254, 0.9438, 0.3636, 0.001976, 0.9315, 0.3636, 0.001976, 0.9315, 0.3636, 0.001976, 0.9315, 0.3636, 0.001976, 0.9315, -0.001722, 0.1418, 0.9899, 0.1391, 0.01106, 0.9902, 0.1393, 0.002475, 0.9902, 0.1393, 0.002475, 0.9902, 0.2191, 0.001375, 0.9757, 0.2191, 0.001375, 0.9757, 0.2191, 0.001375, 0.9757, 0.2191, 0.001375, 0.9757, 0.1199, 0.2243, 0.9671, -0.002131, 0.1076, 0.9942, 0.005013, 0.1076, 0.9942, 0.1199, 0.2243, 0.9671, -0.4523, 0.8917, 0.01742, -0.4523, 0.8917, 0.01742, -0.4523, 0.8917, 0.01742, -0.4523, 0.8917, 0.01742, 0.9187, -0.3735, -0.1285, 0.9187, -0.3735, -0.1285, 0.9187, -0.3735, -0.1285, 0.9187, -0.3735, -0.1285, 0.9187, -0.3735, -0.1285, 0.9187, -0.3735, -0.1285, 0.9187, -0.3735, -0.1285, 0.9187, -0.3735, -0.1285, 0.06031, -0.04424, -0.9972, 0.06031, -0.04424, -0.9972, 0.06031, -0.04424, -0.9972, 0.06031, -0.04424, -0.9972, 0.3073, -0.1052, 0.9458, 0.3073, -0.1052, 0.9458, 0.3073, -0.1052, 0.9458, 0.3073, -0.1052, 0.9458, -0.04125, -0.9988, -0.02609, -0.04125, -0.9988, -0.02609, -0.04125, -0.9988, -0.02609, -0.04125, -0.9988, -0.02609, 0.6921, 0.7188, -0.06544, 0.6921, 0.7188, -0.06544, 0.6921, 0.7188, -0.06544, 0.6921, 0.7188, -0.06544, 0.5108, 0.06192, 0.8574, 0.5108, 0.06192, 0.8574, 0.5108, 0.06192, 0.8574, 0.5108, 0.06192, 0.8574, 0.9696, 0.03655, -0.2421, 0.963, 0.03652, -0.2671, 0.9593, 0.01992, -0.2816, 0.9696, 0.03655, -0.2421, 0.963, 0.03652, -0.2671, 0.9827, -0.01555, 0.1847, 0.9827, -0.01555, 0.1847, 0.9593, 0.01992, -0.2816, 0.4137, 0.08124, -0.9068, 0.4137, 0.08124, -0.9068, 0.4137, 0.08124, -0.9068, 0.4137, 0.08124, -0.9068, 0.4389, -0.4816, -0.7586, 0.4529, -0.7156, -0.5318, -6.527e-06, -0.808, -0.5892, 5.164e-06, -0.5359, -0.8443])] * 3)])
arm_metarig_001 = bpy.data.armatures.new('metarig.001')  # bones are not reproduced

# ---- objects
ob_human = bpy.data.objects.new('Human', me_human)
ob_metarig = bpy.data.objects.new('metarig', arm_metarig_001)

# ---- transforms, parenting, visibility, modifiers, constraints
ob_human.parent = ob_metarig
ob_human.matrix_parent_inverse = Matrix(((0.1844, -0.0, -0.0, -0.003045), (-0.0, 0.1844, 0.0, 0.01481), (-0.0, -0.0, 0.1844, 0.9587), (-0.0, 0.0, -0.0, 1.0)))
ob_human.location = (0.0, 0.0, 0.0)
ob_human.lineart.crease_threshold = 0.0
_vg = ob_human.vertex_groups.new(name='Center')
_vg = ob_human.vertex_groups.new(name='dorsal.01')
for _i, _w in zip([43, 44, 45, 46, 47, 48, 49, 50], [0.4169, 0.8917, 0.9526, 0.7394, 0.3055, 0.8919, 0.8254, 0.2809]): _vg.add([_i], _w, 'REPLACE')
_vg = ob_human.vertex_groups.new(name='leg.01.L')
for _i, _w in zip([0, 1, 2, 3, 4, 5, 6, 7, 63, 64, 65, 66, 67, 68, 69, 70, 71, 72, 73, 74, 75, 76, 77, 78, 94, 95, 150], [0.3, 0.7924, 0.08302, 0.009592, 0.5008, 0.4496, 0.02402, 0.04166, 1.0, 1.0, 1.0, 1.0, 1.0, 1.0, 1.0, 1.0, 1.0, 1.0, 1.0, 1.0, 1.0, 1.0, 1.0, 1.0, 0.522, 0.7054, 0.5766]): _vg.add([_i], _w, 'REPLACE')
_vg = ob_human.vertex_groups.new(name='leg.02.L')
for _i, _w in zip([43, 44, 45, 46, 47, 48, 49, 50, 51, 52, 53, 54, 55, 56, 57, 58, 59, 60, 61, 62], [0.6127, 0.1095, 0.04533, 0.2524, 0.6438, 0.1021, 0.1684, 0.787, 1.0, 1.0, 1.0, 1.0, 1.0, 1.0, 1.0, 1.0, 1.0, 1.0, 1.0, 1.0]): _vg.add([_i], _w, 'REPLACE')
_vg = ob_human.vertex_groups.new(name='foot.01.L')
_vg.add([79, 80, 81, 82, 90, 91, 92, 93], 1.0, 'REPLACE')
_vg = ob_human.vertex_groups.new(name='foot.02.L')
for _i, _w in zip([0, 1, 2, 3, 4, 5, 6, 7, 79, 80, 81, 82, 90, 91, 92, 93, 94, 95, 150], [0.7, 0.2076, 0.917, 0.9702, 0.4992, 0.5504, 0.963, 0.9542, 1.0, 1.0, 1.0, 1.0, 1.0, 1.0, 1.0, 1.0, 0.478, 0.2946, 0.4234]): _vg.add([_i], _w, 'REPLACE')
_vg = ob_human.vertex_groups.new(name='dorsal.02')
_vg.add([35, 36, 37, 38, 39, 40, 41, 42], 1.0, 'REPLACE')
_vg = ob_human.vertex_groups.new(name='dorsal.03')
_vg.add([12, 13, 14, 15, 16, 17, 18, 19], 1.0, 'REPLACE')
_vg = ob_human.vertex_groups.new(name='dorsal.04')
for _i, _w in zip([8, 9, 10, 11, 85, 86, 87, 88, 142, 143, 144, 145, 146, 147, 148, 149], [0.767, 0.2234, 0.6849, 0.8981, 0.03902, 0.2213, 0.8309, 0.7972, 0.2742, 0.7752, 0.7926, 0.1021, 0.347, 0.7837, 0.7919, 0.2107]): _vg.add([_i], _w, 'REPLACE')
_vg = ob_human.vertex_groups.new(name='clavi.L')
for _i, _w in zip([8, 9, 10, 11, 85, 86, 87, 88, 96, 97, 98, 99, 100, 101, 102, 103, 142, 143, 144, 145, 146, 147, 148, 149], [0.1172, 0.752, 0.2974, 0.05179, 0.956, 0.7708, 0.08982, 0.1085, 0.05403, 0.8813, 0.9079, 0.04772, 0.4887, 0.03248, 0.4915, 0.02995, 0.7115, 0.1211, 0.1134, 0.9057, 0.6331, 0.1166, 0.1176, 0.8417]): _vg.add([_i], _w, 'REPLACE')
_vg = ob_human.vertex_groups.new(name='arm.01.L')
for _i, _w in zip([96, 97, 98, 99, 100, 101, 102, 103, 104, 105, 106, 107], [0.9502, 0.1118, 0.1661, 0.9453, 0.5184, 0.9554, 0.508, 0.9667, 0.9962, 0.9969, 0.9973, 0.9966]): _vg.add([_i], _w, 'REPLACE')
_vg = ob_human.vertex_groups.new(name='arm.02.L')
for _i, _w in zip([96, 97, 98, 99, 100, 101, 102, 103, 104, 105, 106, 107], [0.946, 0.1187, 0.09211, 0.9511, 0.5113, 0.9588, 0.5085, 0.96, 0.9971, 0.9974, 0.9964, 0.9959]): _vg.add([_i], _w, 'REPLACE')
_vg = ob_human.vertex_groups.new(name='hand.L')
_vg = ob_human.vertex_groups.new(name='Bone.005')
_vg.add([20, 21, 22, 23, 24, 25, 26, 27, 28, 29, 30, 31, 32, 33, 34, 83, 84, 89, 153, 154], 1.0, 'REPLACE')
_vg = ob_human.vertex_groups.new(name='clavi.R')
for _i, _w in zip([8, 9, 11, 87, 88, 142, 143, 144, 146, 147, 148], [0.1173, 0.00208, 0.05186, 0.08977, 0.1085, 0.008741, 0.1211, 0.1133, 0.03923, 0.1166, 0.1174]): _vg.add([_i], _w, 'REPLACE')
_vg = ob_human.vertex_groups.new(name='arm.01.R')
_vg = ob_human.vertex_groups.new(name='arm.02.R')
_vg = ob_human.vertex_groups.new(name='hand.R')
_vg = ob_human.vertex_groups.new(name='leg.01.R')
_vg = ob_human.vertex_groups.new(name='leg.02.R')
_vg = ob_human.vertex_groups.new(name='foot.01.R')
_vg = ob_human.vertex_groups.new(name='foot.02.R')
_vg = ob_human.vertex_groups.new(name='d.04.L')
for _i, _w in zip([43, 44, 45, 46, 47, 48, 49, 50], [0.3852, 0.8857, 0.9537, 0.7475, 0.3558, 0.8983, 0.8097, 0.2092]): _vg.add([_i], _w, 'REPLACE')
_vg = ob_human.vertex_groups.new(name='d.03.L')
_vg.add([35, 36, 37, 38, 39, 40, 41, 42], 1.0, 'REPLACE')
_vg = ob_human.vertex_groups.new(name='d.02.L')
_vg.add([12, 13, 14, 15, 16, 17, 18, 19], 1.0, 'REPLACE')
_vg = ob_human.vertex_groups.new(name='d.01.L')
for _i, _w in zip([8, 9, 10, 11, 85, 86, 87, 88, 142, 143, 144, 145, 146, 147, 148, 149], [0.7655, 0.2219, 0.6823, 0.8963, 0.03131, 0.2135, 0.8204, 0.783, 0.2591, 0.7578, 0.7732, 0.08329, 0.3223, 0.7668, 0.765, 0.1379]): _vg.add([_i], _w, 'REPLACE')
_vg = ob_human.vertex_groups.new(name='Head')
_vg.add([20, 21, 22, 23, 24, 25, 26, 27, 28, 29, 30, 31, 32, 33, 34, 83, 84, 89, 153, 154], 1.0, 'REPLACE')
_vg = ob_human.vertex_groups.new(name='Leg.02.L')
_vg.add([63, 64, 65, 66, 67, 68, 69, 70, 71, 72, 73, 74, 75, 76, 77, 78], 1.0, 'REPLACE')
_vg = ob_human.vertex_groups.new(name='Bone.008')
_vg.add([79, 80, 81, 82, 90, 91, 92, 93], 1.0, 'REPLACE')
_vg = ob_human.vertex_groups.new(name='pole.leg.L')
_vg = ob_human.vertex_groups.new(name='target.leg.L')
for _i, _w in zip([0, 1, 2, 3, 4, 5, 6, 7, 94, 95, 150], [0.9235, 0.9167, 0.1065, 0.06598, 0.9073, 0.9194, 0.07788, 0.08073, 0.9574, 0.9501, 0.9488]): _vg.add([_i], _w, 'REPLACE')
_vg = ob_human.vertex_groups.new(name='arm1.L')
_vg.add([96, 97, 98, 99, 100, 101, 102, 103, 104, 105, 106, 107], 1.0, 'REPLACE')
_vg = ob_human.vertex_groups.new(name='arm2.L')
for _i, _w in zip([108, 109, 110, 111, 112, 113, 114, 115, 116, 117, 118, 119], [0.9954, 0.9987, 0.997, 0.9854, 0.9934, 0.9511, 0.9979, 0.9894, 0.8671, 0.2462, 0.9089, 0.9683]): _vg.add([_i], _w, 'REPLACE')
_vg = ob_human.vertex_groups.new(name='pole.arm.L')
_vg = ob_human.vertex_groups.new(name='target.arm.L')
for _i, _w in zip([113, 116, 117, 118, 119], [0.04779, 0.1329, 0.7538, 0.09109, 0.0135]): _vg.add([_i], _w, 'REPLACE')
_vg = ob_human.vertex_groups.new(name='Leg.02.R')
_vg = ob_human.vertex_groups.new(name='pole.leg.R')
_vg = ob_human.vertex_groups.new(name='target.leg.R')
_vg = ob_human.vertex_groups.new(name='arm1.R')
_vg = ob_human.vertex_groups.new(name='arm2.R')
_vg = ob_human.vertex_groups.new(name='pole.arm.R')
_vg = ob_human.vertex_groups.new(name='target.arm.R')
_vg = ob_human.vertex_groups.new(name='arm.03.L')
for _i, _w in zip([108, 109, 110, 111, 112, 113, 114, 115, 116, 117, 118, 119], [0.9953, 0.9986, 0.998, 0.9879, 0.9949, 0.9574, 0.9976, 0.9887, 0.8748, 0.2749, 0.9101, 0.9687]): _vg.add([_i], _w, 'REPLACE')
_vg = ob_human.vertex_groups.new(name='arm.04.L')
_vg.add([120, 121, 122, 123, 124, 125, 126, 127, 128, 129, 130, 131, 132, 133, 134, 135, 136, 137, 138, 139, 140, 141, 151, 152], 1.0, 'REPLACE')
_vg = ob_human.vertex_groups.new(name='arm.03.R')
_vg = ob_human.vertex_groups.new(name='arm.04.R')
_vg = ob_human.vertex_groups.new(name='ik.pole.leg.L')
_vg = ob_human.vertex_groups.new(name='ik.target.leg.L')
for _i, _w in zip([0, 1, 2, 3, 4, 5, 6, 7, 94, 95, 150], [0.1388, 0.1429, 0.01883, 0.003964, 0.7912, 0.8285, 0.05843, 0.05888, 0.2516, 0.2523, 0.7522]): _vg.add([_i], _w, 'REPLACE')
_vg = ob_human.vertex_groups.new(name='ik.pole.arm.L')
_vg = ob_human.vertex_groups.new(name='ik.target.arm.L')
for _i, _w in zip([113, 116, 117, 118, 119], [0.03525, 0.1252, 0.7251, 0.08989, 0.01257]): _vg.add([_i], _w, 'REPLACE')
_vg = ob_human.vertex_groups.new(name='ik.pole.leg.R')
_vg = ob_human.vertex_groups.new(name='ik.target.leg.R')
_vg = ob_human.vertex_groups.new(name='ik.pole.arm.R')
_vg = ob_human.vertex_groups.new(name='ik.target.arm.R')
_vg = ob_human.vertex_groups.new(name='pelvis')
for _i, _w in zip([43, 44, 45, 46, 47, 48, 49, 50], [0.3873, 0.8905, 0.9523, 0.7476, 0.3562, 0.8979, 0.8316, 0.213]): _vg.add([_i], _w, 'REPLACE')
_vg = ob_human.vertex_groups.new(name='spin03')
_vg.add([35, 36, 37, 38, 39, 40, 41, 42], 1.0, 'REPLACE')
_vg = ob_human.vertex_groups.new(name='spin02')
_vg.add([12, 13, 14, 15, 16, 17, 18, 19], 1.0, 'REPLACE')
_vg = ob_human.vertex_groups.new(name='spin01')
for _i, _w in zip([8, 9, 10, 11, 85, 86, 87, 88, 142, 143, 144, 145, 146, 147, 148, 149], [0.7549, 0.1751, 0.2337, 0.7933, 0.06706, 0.1115, 0.8211, 0.759, 0.1896, 0.7483, 0.8009, 0.1496, 0.2728, 0.757, 0.7955, 0.2402]): _vg.add([_i], _w, 'REPLACE')
_vg = ob_human.vertex_groups.new(name='Neck')
_vg = ob_human.vertex_groups.new(name='Shoulder.L')
for _i, _w in zip([8, 9, 10, 11, 85, 86, 87, 88, 142, 143, 144, 145, 146, 147, 148, 149], [0.2451, 0.8249, 0.7663, 0.2067, 0.9329, 0.8885, 0.1789, 0.241, 0.8104, 0.2517, 0.1991, 0.8504, 0.7272, 0.243, 0.2045, 0.7598]): _vg.add([_i], _w, 'REPLACE')
_vg = ob_human.vertex_groups.new(name='Arm.Upper.L')
_vg.add([96, 97, 98, 99, 100, 101, 102, 103, 104, 105, 106, 107], 1.0, 'REPLACE')
_vg = ob_human.vertex_groups.new(name='Arm.Lower.L')
_vg.add([108, 109, 110, 111, 112, 113, 114, 115, 116, 117, 118, 119], 1.0, 'REPLACE')
_vg = ob_human.vertex_groups.new(name='Hand.L')
_vg.add([120, 121, 122, 123, 124, 125, 126, 127, 128, 129, 130, 131, 132, 133, 134, 135, 136, 137, 138, 139, 140, 141, 151, 152], 1.0, 'REPLACE')
_vg = ob_human.vertex_groups.new(name='Shoulder.R')
_vg = ob_human.vertex_groups.new(name='Arm.Upper.R')
_vg = ob_human.vertex_groups.new(name='Arm.Lower.R')
_vg = ob_human.vertex_groups.new(name='Hand.R')
_vg = ob_human.vertex_groups.new(name='spine')
for _i, _w in zip([43, 44, 45, 46, 48, 49, 50], [0.1616, 0.7367, 0.682, 0.06758, 0.09828, 0.1375, 0.06453]): _vg.add([_i], _w, 'REPLACE')
_vg = ob_human.vertex_groups.new(name='spine.001')
_vg.add([35, 36, 37, 38, 39, 40, 41, 42], 1.0, 'REPLACE')
_vg = ob_human.vertex_groups.new(name='spine.002')
_vg.add([12, 13, 14, 15, 16, 17, 18, 19], 1.0, 'REPLACE')
_vg = ob_human.vertex_groups.new(name='spine.003')
for _i, _w in zip([8, 9, 11, 27, 28, 30, 85, 87, 143, 144, 145, 147, 148, 149, 153], [0.681, 0.05528, 0.6792, 0.3464, 0.04191, 0.09669, 0.03596, 0.7385, 0.02339, 0.6803, 0.1261, 0.08891, 0.619, 0.2068, 0.001247]): _vg.add([_i], _w, 'REPLACE')
_vg = ob_human.vertex_groups.new(name='spine.004')
for _i, _w in zip([20, 23, 26, 27, 28, 29, 30, 31, 32, 33, 34, 153], [0.03011, 0.01773, 0.00764, 0.5439, 0.08741, 0.0741, 0.5374, 0.2996, 0.4373, 0.002399, 0.4007, 0.8926]): _vg.add([_i], _w, 'REPLACE')
_vg = ob_human.vertex_groups.new(name='spine.005')
for _i, _w in zip([20, 23, 27, 29, 30, 31, 32, 33, 34, 153], [0.02701, 0.02633, 0.02075, 0.008679, 0.155, 0.5559, 0.4886, 0.01184, 0.5331, 0.06653]): _vg.add([_i], _w, 'REPLACE')
_vg = ob_human.vertex_groups.new(name='spine.006')
for _i, _w in zip([20, 21, 22, 23, 24, 25, 26, 27, 28, 29, 30, 31, 32, 33, 34, 83, 84, 89, 154], [0.4402, 0.2691, 0.4999, 0.4612, 0.431, 0.2412, 0.2928, 0.01773, 0.386, 0.4088, 0.09795, 0.05851, 0.01997, 0.4771, 0.01131, 0.9199, 0.5312, 0.8104, 0.5]): _vg.add([_i], _w, 'REPLACE')
_vg = ob_human.vertex_groups.new(name='shoulder.L')
for _i, _w in zip([8, 9, 85, 86, 87, 88, 142, 143, 144, 145, 146, 147, 148, 149], [0.05078, 0.07064, 0.8381, 0.8488, 0.1758, 0.003106, 0.8848, 0.1033, 0.2144, 0.7929, 0.8955, 0.1652, 0.2325, 0.7086]): _vg.add([_i], _w, 'REPLACE')
_vg = ob_human.vertex_groups.new(name='upper_arm.L')
_vg.add([96, 97, 98, 99, 100, 101, 102, 103, 104, 105, 106, 107], 1.0, 'REPLACE')
_vg = ob_human.vertex_groups.new(name='forearm.L')
_vg.add([108, 109, 110, 111, 112, 113, 114, 115, 116, 117, 118, 119], 1.0, 'REPLACE')
_vg = ob_human.vertex_groups.new(name='breast.L')
for _i, _w in zip([8, 9, 10, 11, 85, 86, 87, 142, 145, 149], [0.2453, 0.8719, 0.9726, 0.1916, 0.1131, 0.1219, 0.02557, 0.02933, 0.05874, 0.0196]): _vg.add([_i], _w, 'REPLACE')
_vg = ob_human.vertex_groups.new(name='shoulder.R')
for _i, _w in zip([11, 87, 88, 142, 143, 144, 146, 147, 148, 149], [0.1125, 0.04564, 0.9528, 0.06473, 0.8577, 0.0809, 0.0786, 0.7419, 0.1309, 0.04964]): _vg.add([_i], _w, 'REPLACE')
_vg = ob_human.vertex_groups.new(name='upper_arm.R')
_vg = ob_human.vertex_groups.new(name='forearm.R')
_vg = ob_human.vertex_groups.new(name='breast.R')
_vg = ob_human.vertex_groups.new(name='pelvis.L')
for _i, _w in zip([43, 44, 45, 46, 47, 48, 49, 50], [0.7222, 0.2336, 0.3116, 0.9266, 0.9579, 0.8894, 0.7638, 0.4135]): _vg.add([_i], _w, 'REPLACE')
_vg = ob_human.vertex_groups.new(name='thigh.L')
for _i, _w in zip([43, 44, 47, 49, 50, 51, 52, 53, 54, 55, 56, 57, 58, 59, 60, 61, 62], [0.1162, 0.009386, 0.003842, 0.09874, 0.522, 1.0, 1.0, 1.0, 1.0, 1.0, 1.0, 1.0, 1.0, 1.0, 1.0, 1.0, 1.0]): _vg.add([_i], _w, 'REPLACE')
_vg = ob_human.vertex_groups.new(name='shin.L')
for _i, _w in zip([0, 1, 2, 4, 63, 64, 65, 66, 67, 68, 69, 70, 71, 72, 73, 74, 75, 76, 77, 78, 94, 95, 150], [0.07919, 0.6891, 0.06518, 0.01172, 1.0, 1.0, 1.0, 1.0, 1.0, 1.0, 1.0, 1.0, 1.0, 1.0, 1.0, 1.0, 1.0, 1.0, 1.0, 1.0, 0.189, 0.5113, 0.1907]): _vg.add([_i], _w, 'REPLACE')
_vg = ob_human.vertex_groups.new(name='foot.L')
for _i, _w in zip([0, 1, 2, 3, 4, 5, 6, 7, 94, 95, 150], [0.7467, 0.1567, 0.8906, 0.9682, 0.01855, 0.07948, 0.9383, 0.9082, 0.6531, 0.2425, 0.09923]): _vg.add([_i], _w, 'REPLACE')
_vg = ob_human.vertex_groups.new(name='toe.L')
_vg.add([79, 80, 81, 82, 90, 91, 92, 93], 1.0, 'REPLACE')
_vg = ob_human.vertex_groups.new(name='heel.02.L')
for _i, _w in zip([0, 1, 2, 4, 5, 6, 7, 94, 95, 150], [0.1741, 0.1542, 0.03852, 0.9349, 0.9133, 0.05852, 0.07859, 0.1579, 0.2461, 0.7101]): _vg.add([_i], _w, 'REPLACE')
_vg = ob_human.vertex_groups.new(name='pelvis.R')
for _i, _w in zip([43, 44, 45, 46, 47, 48, 49, 50], [0.01555, 0.0751, 0.4065, 0.01891, 0.08275, 0.4425, 0.3096, 0.05039]): _vg.add([_i], _w, 'REPLACE')
_vg = ob_human.vertex_groups.new(name='thigh.R')
_vg = ob_human.vertex_groups.new(name='shin.R')
_vg = ob_human.vertex_groups.new(name='foot.R')
_vg = ob_human.vertex_groups.new(name='toe.R')
_vg = ob_human.vertex_groups.new(name='face')
for _i, _w in zip([20, 21, 22, 23, 24, 25, 26, 27, 28, 29, 30, 31, 32, 33, 34, 83, 84, 89, 154], [0.4772, 0.7152, 0.4934, 0.4657, 0.5449, 0.7245, 0.6597, 0.03089, 0.469, 0.4808, 0.113, 0.06418, 0.02108, 0.4655, 0.01019, 0.0782, 0.4557, 0.1831, 0.5]): _vg.add([_i], _w, 'REPLACE')
_vg = ob_human.vertex_groups.new(name='palm.01.L')
for _i, _w in zip([124, 127, 128, 129, 130], [0.04684, 0.935, 0.81, 0.02359, 0.07973]): _vg.add([_i], _w, 'REPLACE')
_vg = ob_human.vertex_groups.new(name='f_index.01.L')
for _i, _w in zip([128, 129, 131, 136], [0.02598, 0.6935, 0.00732, 0.09168]): _vg.add([_i], _w, 'REPLACE')
_vg = ob_human.vertex_groups.new(name='f_index.02.L')
for _i, _w in zip([129, 132, 136, 140], [0.07197, 0.05743, 0.6656, 0.07635]): _vg.add([_i], _w, 'REPLACE')
_vg = ob_human.vertex_groups.new(name='f_index.03.L')
for _i, _w in zip([132, 134, 135, 136, 140, 141], [0.1079, 0.04149, 0.6744, 0.07178, 0.6994, 0.06405]): _vg.add([_i], _w, 'REPLACE')
_vg = ob_human.vertex_groups.new(name='thumb.01.L')
for _i, _w in zip([120, 121, 122, 128, 130], [0.03491, 0.9484, 0.1049, 0.1112, 0.8591]): _vg.add([_i], _w, 'REPLACE')
_vg = ob_human.vertex_groups.new(name='thumb.02.L')
_vg = ob_human.vertex_groups.new(name='thumb.03.L')
for _i, _w in zip([120, 123, 129, 130, 131, 132, 133, 135, 136], [0.8416, 0.06353, 0.07031, 0.04679, 0.9131, 0.712, 0.2047, 0.09866, 0.05309]): _vg.add([_i], _w, 'REPLACE')
_vg = ob_human.vertex_groups.new(name='palm.02.L')
_vg = ob_human.vertex_groups.new(name='f_middle.01.L')
for _i, _w in zip([125, 126, 129, 137], [0.003184, 0.9423, 0.1023, 0.01137]): _vg.add([_i], _w, 'REPLACE')
_vg = ob_human.vertex_groups.new(name='f_middle.02.L')
for _i, _w in zip([120, 132, 133, 134, 136, 137, 139, 140, 141], [0.04675, 0.07117, 0.5544, 0.01092, 0.07716, 0.9123, 0.0527, 0.03584, 0.07572]): _vg.add([_i], _w, 'REPLACE')
_vg = ob_human.vertex_groups.new(name='f_middle.03.L')
for _i, _w in zip([133, 134, 135, 140, 141, 151, 152], [0.1195, 0.8707, 0.1753, 0.1387, 0.7874, 0.08923, 0.1305]): _vg.add([_i], _w, 'REPLACE')
_vg = ob_human.vertex_groups.new(name='palm.03.L')
_vg = ob_human.vertex_groups.new(name='f_ring.01.L')
_vg = ob_human.vertex_groups.new(name='f_ring.02.L')
for _i, _w in zip([139, 141, 151, 152], [0.0613, 0.0387, 0.06097, 0.5599]): _vg.add([_i], _w, 'REPLACE')
_vg = ob_human.vertex_groups.new(name='f_ring.03.L')
for _i, _w in zip([134, 138, 151, 152], [0.007797, 0.05716, 0.7112, 0.1109]): _vg.add([_i], _w, 'REPLACE')
_vg = ob_human.vertex_groups.new(name='palm.04.L')
for _i, _w in zip([122, 123, 124, 125, 127], [0.8074, 0.06913, 0.9063, 0.00962, 0.0002459]): _vg.add([_i], _w, 'REPLACE')
_vg = ob_human.vertex_groups.new(name='f_pinky.01.L')
for _i, _w in zip([120, 122, 123, 124, 125, 138, 139], [0.006057, 0.05163, 0.6786, 0.01446, 0.8832, 0.07875, 0.1266]): _vg.add([_i], _w, 'REPLACE')
_vg = ob_human.vertex_groups.new(name='f_pinky.02.L')
for _i, _w in zip([125, 138, 139, 152], [0.03467, 0.01204, 0.6902, 0.1187]): _vg.add([_i], _w, 'REPLACE')
_vg = ob_human.vertex_groups.new(name='f_pinky.03.L')
for _i, _w in zip([123, 133, 138, 139, 151], [0.1363, 0.04292, 0.7678, 0.03454, 0.0829]): _vg.add([_i], _w, 'REPLACE')
_vg = ob_human.vertex_groups.new(name='palm.01.R')
_vg = ob_human.vertex_groups.new(name='f_index.01.R')
_vg = ob_human.vertex_groups.new(name='f_index.02.R')
_vg = ob_human.vertex_groups.new(name='f_index.03.R')
_vg = ob_human.vertex_groups.new(name='thumb.01.R')
_vg = ob_human.vertex_groups.new(name='thumb.02.R')
_vg = ob_human.vertex_groups.new(name='thumb.03.R')
_vg = ob_human.vertex_groups.new(name='palm.02.R')
_vg = ob_human.vertex_groups.new(name='f_middle.01.R')
_vg = ob_human.vertex_groups.new(name='f_middle.02.R')
_vg = ob_human.vertex_groups.new(name='f_middle.03.R')
_vg = ob_human.vertex_groups.new(name='palm.03.R')
_vg = ob_human.vertex_groups.new(name='f_ring.01.R')
_vg = ob_human.vertex_groups.new(name='f_ring.02.R')
_vg = ob_human.vertex_groups.new(name='f_ring.03.R')
_vg = ob_human.vertex_groups.new(name='palm.04.R')
_vg = ob_human.vertex_groups.new(name='f_pinky.01.R')
_vg = ob_human.vertex_groups.new(name='f_pinky.02.R')
_vg = ob_human.vertex_groups.new(name='f_pinky.03.R')
_vg = ob_human.vertex_groups.new(name='heel.02.R')
_m = ob_human.modifiers.new('Mirror', 'MIRROR')
_m.use_clip = True
_m = ob_human.modifiers.new('Armature', 'ARMATURE')
_m = ob_human.modifiers.new('Armature.001', 'ARMATURE')
_m.object = ob_metarig
ob_metarig.location = (0.01652, -0.08032, -5.2)
ob_metarig.scale = (5.424, 5.424, 5.424)
ob_metarig.lineart.crease_threshold = 0.0

# ---- collection membership
col_collection.objects.link(ob_human)
col_collection.objects.link(ob_metarig)

# ---- scene / render settings (as saved in the file)
scene.frame_start = 1; scene.frame_end = 60; scene.frame_set(60)
scene.render.engine = 'BLENDER_EEVEE_NEXT'
scene.cycles.use_denoising = False
scene.cycles.samples = 128
scene.cycles.sampling_pattern = 'TABULATED_SOBOL'
scene.cycles.use_adaptive_sampling = False
scene.cycles.use_light_tree = False
scene.view_settings.view_transform = 'Filmic'
bpy.context.view_layer.update()

# ---- added for rendering (the .blend has no active camera and no usable light): camera, sun
cam_auto = bpy.data.cameras.new('AutoCamera')
cam_auto.lens = 50.0
cam_auto.sensor_width = 36.0
cam_auto.clip_end = 1000.0
ob_auto_camera = bpy.data.objects.new('AutoCamera', cam_auto)
scene.collection.objects.link(ob_auto_camera)
ob_auto_camera.location = (13.4287, -16.3997, 10.7712)
ob_auto_camera.rotation_euler = (1.09748, -7.21219e-08, 0.694738)
scene.camera = ob_auto_camera
light_auto_sun = bpy.data.lights.new('AutoSun', 'SUN')
light_auto_sun.energy = 3.0
light_auto_sun.angle = 0.0523599
ob_auto_sun = bpy.data.objects.new('AutoSun', light_auto_sun)
scene.collection.objects.link(ob_auto_sun)
ob_auto_sun.rotation_euler = (0.872665, 0.174533, 0.523599)
bpy.context.view_layer.update()
